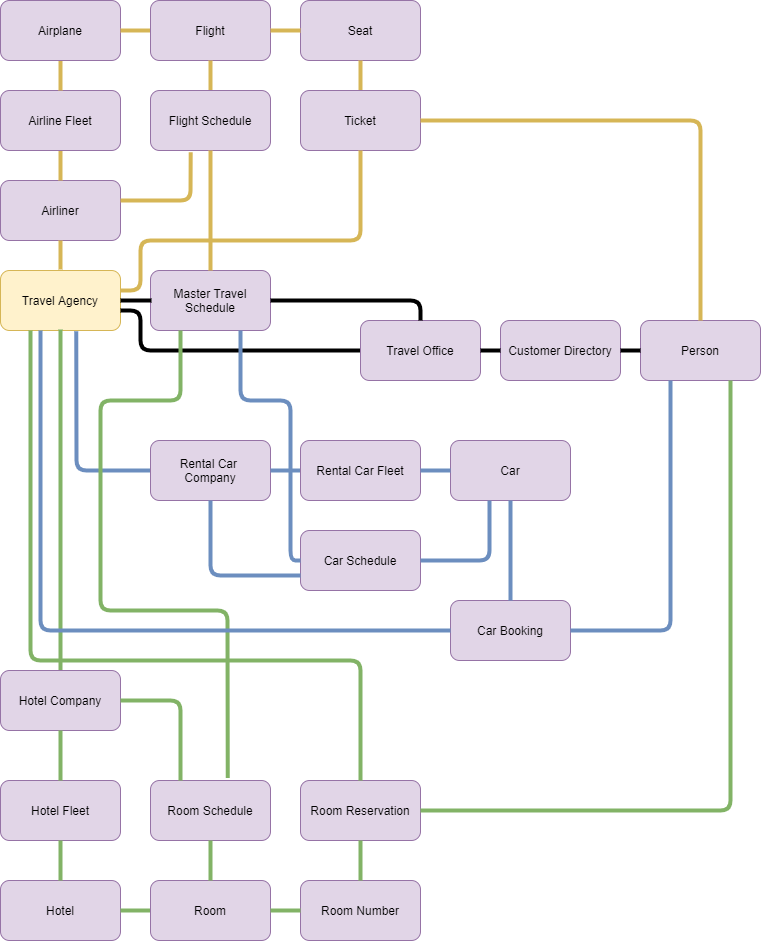

The diagram above was exported from draw.io. Its source (the exported page's mxGraphModel, read from the mxfile embedded in the PNG):
<mxGraphModel dx="1303" dy="728" grid="1" gridSize="10" guides="1" tooltips="1" connect="1" arrows="1" fold="1" page="1" pageScale="1" pageWidth="827" pageHeight="1169" math="0" shadow="0">
  <root>
    <mxCell id="0" />
    <mxCell id="1" parent="0" />
    <mxCell id="f4xMdAO15Gi4lexTBqIo-1" value="Travel Agency" style="rounded=1;whiteSpace=wrap;html=1;fillColor=#fff2cc;strokeColor=#d6b656;" parent="1" vertex="1">
      <mxGeometry x="10" y="430" width="120" height="60" as="geometry" />
    </mxCell>
    <mxCell id="f4xMdAO15Gi4lexTBqIo-5" value="Master Travel Schedule" style="rounded=1;whiteSpace=wrap;html=1;fillColor=#e1d5e7;strokeColor=#9673a6;" parent="1" vertex="1">
      <mxGeometry x="160" y="430" width="120" height="60" as="geometry" />
    </mxCell>
    <mxCell id="f4xMdAO15Gi4lexTBqIo-7" value="" style="endArrow=none;html=1;strokeWidth=4;" parent="1" edge="1">
      <mxGeometry width="50" height="50" relative="1" as="geometry">
        <mxPoint x="130" y="460" as="sourcePoint" />
        <mxPoint x="161" y="460" as="targetPoint" />
      </mxGeometry>
    </mxCell>
    <mxCell id="f4xMdAO15Gi4lexTBqIo-8" value="Airliner" style="rounded=1;whiteSpace=wrap;html=1;fillColor=#e1d5e7;strokeColor=#9673a6;" parent="1" vertex="1">
      <mxGeometry x="10" y="340" width="120" height="60" as="geometry" />
    </mxCell>
    <mxCell id="f4xMdAO15Gi4lexTBqIo-9" value="" style="endArrow=none;html=1;entryX=0.5;entryY=1;entryDx=0;entryDy=0;fillColor=#fff2cc;strokeColor=#d6b656;strokeWidth=4;" parent="1" target="f4xMdAO15Gi4lexTBqIo-8" edge="1">
      <mxGeometry width="50" height="50" relative="1" as="geometry">
        <mxPoint x="70" y="429" as="sourcePoint" />
        <mxPoint x="70" y="400" as="targetPoint" />
      </mxGeometry>
    </mxCell>
    <mxCell id="f4xMdAO15Gi4lexTBqIo-10" value="" style="endArrow=none;html=1;exitX=0.5;exitY=0;exitDx=0;exitDy=0;entryX=0.5;entryY=1;entryDx=0;entryDy=0;fillColor=#fff2cc;strokeColor=#d6b656;strokeWidth=4;" parent="1" source="f4xMdAO15Gi4lexTBqIo-8" target="f4xMdAO15Gi4lexTBqIo-11" edge="1">
      <mxGeometry width="50" height="50" relative="1" as="geometry">
        <mxPoint x="40" y="350" as="sourcePoint" />
        <mxPoint x="70" y="300" as="targetPoint" />
      </mxGeometry>
    </mxCell>
    <mxCell id="f4xMdAO15Gi4lexTBqIo-11" value="Airline Fleet" style="rounded=1;whiteSpace=wrap;html=1;fillColor=#e1d5e7;strokeColor=#9673a6;" parent="1" vertex="1">
      <mxGeometry x="10" y="250" width="120" height="60" as="geometry" />
    </mxCell>
    <mxCell id="f4xMdAO15Gi4lexTBqIo-12" value="" style="endArrow=none;html=1;exitX=0.5;exitY=0;exitDx=0;exitDy=0;entryX=0.5;entryY=1;entryDx=0;entryDy=0;fillColor=#fff2cc;strokeColor=#d6b656;strokeWidth=4;" parent="1" source="f4xMdAO15Gi4lexTBqIo-11" target="f4xMdAO15Gi4lexTBqIo-13" edge="1">
      <mxGeometry width="50" height="50" relative="1" as="geometry">
        <mxPoint x="40" y="240" as="sourcePoint" />
        <mxPoint x="70" y="200" as="targetPoint" />
      </mxGeometry>
    </mxCell>
    <mxCell id="f4xMdAO15Gi4lexTBqIo-13" value="Airplane" style="rounded=1;whiteSpace=wrap;html=1;fillColor=#e1d5e7;strokeColor=#9673a6;" parent="1" vertex="1">
      <mxGeometry x="10" y="160" width="120" height="60" as="geometry" />
    </mxCell>
    <mxCell id="f4xMdAO15Gi4lexTBqIo-14" value="" style="endArrow=none;html=1;exitX=1;exitY=0.5;exitDx=0;exitDy=0;fillColor=#fff2cc;strokeColor=#d6b656;strokeWidth=4;" parent="1" source="f4xMdAO15Gi4lexTBqIo-13" edge="1">
      <mxGeometry width="50" height="50" relative="1" as="geometry">
        <mxPoint x="130" y="210" as="sourcePoint" />
        <mxPoint x="160" y="190" as="targetPoint" />
      </mxGeometry>
    </mxCell>
    <mxCell id="f4xMdAO15Gi4lexTBqIo-15" value="Flight" style="rounded=1;whiteSpace=wrap;html=1;fillColor=#e1d5e7;strokeColor=#9673a6;" parent="1" vertex="1">
      <mxGeometry x="160" y="160" width="120" height="60" as="geometry" />
    </mxCell>
    <mxCell id="f4xMdAO15Gi4lexTBqIo-16" value="" style="endArrow=none;html=1;fillColor=#fff2cc;strokeColor=#d6b656;strokeWidth=4;" parent="1" edge="1">
      <mxGeometry width="50" height="50" relative="1" as="geometry">
        <mxPoint x="220" y="250" as="sourcePoint" />
        <mxPoint x="220" y="220" as="targetPoint" />
      </mxGeometry>
    </mxCell>
    <mxCell id="f4xMdAO15Gi4lexTBqIo-17" value="Flight Schedule" style="rounded=1;whiteSpace=wrap;html=1;fillColor=#e1d5e7;strokeColor=#9673a6;" parent="1" vertex="1">
      <mxGeometry x="160" y="250" width="120" height="60" as="geometry" />
    </mxCell>
    <mxCell id="f4xMdAO15Gi4lexTBqIo-18" value="Seat" style="rounded=1;whiteSpace=wrap;html=1;fillColor=#e1d5e7;strokeColor=#9673a6;" parent="1" vertex="1">
      <mxGeometry x="310" y="160" width="120" height="60" as="geometry" />
    </mxCell>
    <mxCell id="f4xMdAO15Gi4lexTBqIo-19" value="" style="endArrow=none;html=1;entryX=0;entryY=0.5;entryDx=0;entryDy=0;fillColor=#fff2cc;strokeColor=#d6b656;strokeWidth=4;" parent="1" target="f4xMdAO15Gi4lexTBqIo-18" edge="1">
      <mxGeometry width="50" height="50" relative="1" as="geometry">
        <mxPoint x="280" y="190" as="sourcePoint" />
        <mxPoint x="330" y="160" as="targetPoint" />
      </mxGeometry>
    </mxCell>
    <mxCell id="f4xMdAO15Gi4lexTBqIo-20" value="" style="endArrow=none;html=1;fillColor=#fff2cc;strokeColor=#d6b656;strokeWidth=4;" parent="1" edge="1">
      <mxGeometry width="50" height="50" relative="1" as="geometry">
        <mxPoint x="370" y="250" as="sourcePoint" />
        <mxPoint x="370" y="220" as="targetPoint" />
      </mxGeometry>
    </mxCell>
    <mxCell id="f4xMdAO15Gi4lexTBqIo-21" value="Ticket" style="rounded=1;whiteSpace=wrap;html=1;fillColor=#e1d5e7;strokeColor=#9673a6;" parent="1" vertex="1">
      <mxGeometry x="310" y="250" width="120" height="60" as="geometry" />
    </mxCell>
    <mxCell id="f4xMdAO15Gi4lexTBqIo-22" value="" style="endArrow=none;html=1;entryX=0.5;entryY=1;entryDx=0;entryDy=0;fillColor=#fff2cc;strokeColor=#d6b656;strokeWidth=4;" parent="1" target="f4xMdAO15Gi4lexTBqIo-21" edge="1">
      <mxGeometry width="50" height="50" relative="1" as="geometry">
        <mxPoint x="130" y="450" as="sourcePoint" />
        <mxPoint x="180" y="380" as="targetPoint" />
        <Array as="points">
          <mxPoint x="150" y="450" />
          <mxPoint x="150" y="400" />
          <mxPoint x="370" y="400" />
        </Array>
      </mxGeometry>
    </mxCell>
    <mxCell id="f4xMdAO15Gi4lexTBqIo-23" value="" style="endArrow=none;html=1;entryX=0.335;entryY=1.029;entryDx=0;entryDy=0;entryPerimeter=0;fillColor=#fff2cc;strokeColor=#d6b656;strokeWidth=4;" parent="1" target="f4xMdAO15Gi4lexTBqIo-17" edge="1">
      <mxGeometry width="50" height="50" relative="1" as="geometry">
        <mxPoint x="130" y="360" as="sourcePoint" />
        <mxPoint x="440" y="310" as="targetPoint" />
        <Array as="points">
          <mxPoint x="200" y="360" />
        </Array>
      </mxGeometry>
    </mxCell>
    <mxCell id="f4xMdAO15Gi4lexTBqIo-24" value="" style="endArrow=none;html=1;entryX=0.5;entryY=1;entryDx=0;entryDy=0;exitX=0.5;exitY=0;exitDx=0;exitDy=0;fillColor=#fff2cc;strokeColor=#d6b656;strokeWidth=4;" parent="1" source="f4xMdAO15Gi4lexTBqIo-5" target="f4xMdAO15Gi4lexTBqIo-17" edge="1">
      <mxGeometry width="50" height="50" relative="1" as="geometry">
        <mxPoint x="230" y="360" as="sourcePoint" />
        <mxPoint x="280" y="310" as="targetPoint" />
        <Array as="points" />
      </mxGeometry>
    </mxCell>
    <mxCell id="f4xMdAO15Gi4lexTBqIo-25" value="" style="endArrow=none;html=1;strokeWidth=4;" parent="1" edge="1">
      <mxGeometry width="50" height="50" relative="1" as="geometry">
        <mxPoint x="130" y="470" as="sourcePoint" />
        <mxPoint x="370" y="510" as="targetPoint" />
        <Array as="points">
          <mxPoint x="150" y="470" />
          <mxPoint x="150" y="510" />
        </Array>
      </mxGeometry>
    </mxCell>
    <mxCell id="f4xMdAO15Gi4lexTBqIo-26" value="Travel Office" style="rounded=1;whiteSpace=wrap;html=1;fillColor=#e1d5e7;strokeColor=#9673a6;" parent="1" vertex="1">
      <mxGeometry x="370" y="480" width="120" height="60" as="geometry" />
    </mxCell>
    <mxCell id="f4xMdAO15Gi4lexTBqIo-28" value="" style="endArrow=none;html=1;entryX=0.5;entryY=0;entryDx=0;entryDy=0;strokeWidth=4;" parent="1" target="f4xMdAO15Gi4lexTBqIo-26" edge="1">
      <mxGeometry width="50" height="50" relative="1" as="geometry">
        <mxPoint x="280" y="460" as="sourcePoint" />
        <mxPoint x="330" y="430" as="targetPoint" />
        <Array as="points">
          <mxPoint x="430" y="460" />
        </Array>
      </mxGeometry>
    </mxCell>
    <mxCell id="f4xMdAO15Gi4lexTBqIo-29" value="Customer Directory" style="rounded=1;whiteSpace=wrap;html=1;fillColor=#e1d5e7;strokeColor=#9673a6;" parent="1" vertex="1">
      <mxGeometry x="510" y="480" width="120" height="60" as="geometry" />
    </mxCell>
    <mxCell id="f4xMdAO15Gi4lexTBqIo-30" value="" style="endArrow=none;html=1;exitX=1;exitY=0.5;exitDx=0;exitDy=0;entryX=0;entryY=0.5;entryDx=0;entryDy=0;strokeWidth=4;" parent="1" source="f4xMdAO15Gi4lexTBqIo-26" target="f4xMdAO15Gi4lexTBqIo-29" edge="1">
      <mxGeometry width="50" height="50" relative="1" as="geometry">
        <mxPoint x="490" y="530" as="sourcePoint" />
        <mxPoint x="540" y="480" as="targetPoint" />
      </mxGeometry>
    </mxCell>
    <mxCell id="f4xMdAO15Gi4lexTBqIo-31" value="Person" style="rounded=1;whiteSpace=wrap;html=1;fillColor=#e1d5e7;strokeColor=#9673a6;" parent="1" vertex="1">
      <mxGeometry x="650" y="480" width="120" height="60" as="geometry" />
    </mxCell>
    <mxCell id="f4xMdAO15Gi4lexTBqIo-32" value="" style="endArrow=none;html=1;exitX=1;exitY=0.5;exitDx=0;exitDy=0;strokeWidth=4;" parent="1" source="f4xMdAO15Gi4lexTBqIo-29" edge="1">
      <mxGeometry width="50" height="50" relative="1" as="geometry">
        <mxPoint x="630" y="530" as="sourcePoint" />
        <mxPoint x="650" y="510" as="targetPoint" />
      </mxGeometry>
    </mxCell>
    <mxCell id="f4xMdAO15Gi4lexTBqIo-33" value="" style="endArrow=none;html=1;exitX=1;exitY=0.5;exitDx=0;exitDy=0;entryX=0.5;entryY=0;entryDx=0;entryDy=0;fillColor=#fff2cc;strokeColor=#d6b656;strokeWidth=4;" parent="1" source="f4xMdAO15Gi4lexTBqIo-21" target="f4xMdAO15Gi4lexTBqIo-31" edge="1">
      <mxGeometry width="50" height="50" relative="1" as="geometry">
        <mxPoint x="430" y="310" as="sourcePoint" />
        <mxPoint x="480" y="260" as="targetPoint" />
        <Array as="points">
          <mxPoint x="710" y="280" />
        </Array>
      </mxGeometry>
    </mxCell>
    <mxCell id="f4xMdAO15Gi4lexTBqIo-34" value="" style="endArrow=none;html=1;exitX=0.5;exitY=0;exitDx=0;exitDy=0;fillColor=#d5e8d4;strokeColor=#82b366;strokeWidth=4;" parent="1" source="f4xMdAO15Gi4lexTBqIo-35" edge="1">
      <mxGeometry width="50" height="50" relative="1" as="geometry">
        <mxPoint x="53" y="720" as="sourcePoint" />
        <mxPoint x="70" y="489" as="targetPoint" />
      </mxGeometry>
    </mxCell>
    <mxCell id="f4xMdAO15Gi4lexTBqIo-35" value="Hotel Company" style="rounded=1;whiteSpace=wrap;html=1;fillColor=#e1d5e7;strokeColor=#9673a6;" parent="1" vertex="1">
      <mxGeometry x="10" y="830" width="120" height="60" as="geometry" />
    </mxCell>
    <mxCell id="f4xMdAO15Gi4lexTBqIo-36" value="" style="endArrow=none;html=1;entryX=0.632;entryY=1.013;entryDx=0;entryDy=0;entryPerimeter=0;strokeWidth=4;fillColor=#dae8fc;strokeColor=#6c8ebf;" parent="1" target="f4xMdAO15Gi4lexTBqIo-1" edge="1">
      <mxGeometry width="50" height="50" relative="1" as="geometry">
        <mxPoint x="160" y="630" as="sourcePoint" />
        <mxPoint x="110" y="490" as="targetPoint" />
        <Array as="points">
          <mxPoint x="86" y="630" />
        </Array>
      </mxGeometry>
    </mxCell>
    <mxCell id="f4xMdAO15Gi4lexTBqIo-37" value="Rental Car &lt;br&gt;Company" style="rounded=1;whiteSpace=wrap;html=1;fillColor=#e1d5e7;strokeColor=#9673a6;" parent="1" vertex="1">
      <mxGeometry x="160" y="600" width="120" height="60" as="geometry" />
    </mxCell>
    <mxCell id="f4xMdAO15Gi4lexTBqIo-38" value="" style="endArrow=none;html=1;entryX=0;entryY=0.5;entryDx=0;entryDy=0;strokeWidth=4;fillColor=#dae8fc;strokeColor=#6c8ebf;" parent="1" target="f4xMdAO15Gi4lexTBqIo-39" edge="1">
      <mxGeometry width="50" height="50" relative="1" as="geometry">
        <mxPoint x="280" y="630" as="sourcePoint" />
        <mxPoint x="330" y="630" as="targetPoint" />
      </mxGeometry>
    </mxCell>
    <mxCell id="f4xMdAO15Gi4lexTBqIo-39" value="Rental Car Fleet" style="rounded=1;whiteSpace=wrap;html=1;fillColor=#e1d5e7;strokeColor=#9673a6;" parent="1" vertex="1">
      <mxGeometry x="310" y="600" width="120" height="60" as="geometry" />
    </mxCell>
    <mxCell id="f4xMdAO15Gi4lexTBqIo-40" value="Hotel Fleet" style="rounded=1;whiteSpace=wrap;html=1;fillColor=#e1d5e7;strokeColor=#9673a6;" parent="1" vertex="1">
      <mxGeometry x="10" y="940" width="120" height="60" as="geometry" />
    </mxCell>
    <mxCell id="f4xMdAO15Gi4lexTBqIo-41" value="" style="endArrow=none;html=1;entryX=0.5;entryY=1;entryDx=0;entryDy=0;exitX=0.5;exitY=0;exitDx=0;exitDy=0;strokeWidth=4;fillColor=#d5e8d4;strokeColor=#82b366;" parent="1" source="f4xMdAO15Gi4lexTBqIo-40" target="f4xMdAO15Gi4lexTBqIo-35" edge="1">
      <mxGeometry width="50" height="50" relative="1" as="geometry">
        <mxPoint x="40" y="830" as="sourcePoint" />
        <mxPoint x="90" y="780" as="targetPoint" />
      </mxGeometry>
    </mxCell>
    <mxCell id="f4xMdAO15Gi4lexTBqIo-42" value="Hotel" style="rounded=1;whiteSpace=wrap;html=1;fillColor=#e1d5e7;strokeColor=#9673a6;" parent="1" vertex="1">
      <mxGeometry x="10" y="1040" width="120" height="60" as="geometry" />
    </mxCell>
    <mxCell id="f4xMdAO15Gi4lexTBqIo-43" value="" style="endArrow=none;html=1;entryX=0.5;entryY=0;entryDx=0;entryDy=0;strokeWidth=4;fillColor=#d5e8d4;strokeColor=#82b366;" parent="1" target="f4xMdAO15Gi4lexTBqIo-42" edge="1">
      <mxGeometry width="50" height="50" relative="1" as="geometry">
        <mxPoint x="70" y="1000" as="sourcePoint" />
        <mxPoint x="90" y="890" as="targetPoint" />
      </mxGeometry>
    </mxCell>
    <mxCell id="f4xMdAO15Gi4lexTBqIo-44" value="Car" style="rounded=1;whiteSpace=wrap;html=1;fillColor=#e1d5e7;strokeColor=#9673a6;" parent="1" vertex="1">
      <mxGeometry x="460" y="600" width="120" height="60" as="geometry" />
    </mxCell>
    <mxCell id="f4xMdAO15Gi4lexTBqIo-45" value="" style="endArrow=none;html=1;exitX=1;exitY=0.5;exitDx=0;exitDy=0;strokeWidth=4;fillColor=#dae8fc;strokeColor=#6c8ebf;" parent="1" source="f4xMdAO15Gi4lexTBqIo-39" edge="1">
      <mxGeometry width="50" height="50" relative="1" as="geometry">
        <mxPoint x="490" y="650" as="sourcePoint" />
        <mxPoint x="460" y="630" as="targetPoint" />
      </mxGeometry>
    </mxCell>
    <mxCell id="f4xMdAO15Gi4lexTBqIo-46" value="" style="endArrow=none;html=1;exitX=1;exitY=0.5;exitDx=0;exitDy=0;entryX=0;entryY=0.5;entryDx=0;entryDy=0;strokeWidth=4;fillColor=#d5e8d4;strokeColor=#82b366;" parent="1" source="f4xMdAO15Gi4lexTBqIo-42" target="f4xMdAO15Gi4lexTBqIo-47" edge="1">
      <mxGeometry width="50" height="50" relative="1" as="geometry">
        <mxPoint x="130" y="980" as="sourcePoint" />
        <mxPoint x="160" y="960" as="targetPoint" />
      </mxGeometry>
    </mxCell>
    <mxCell id="f4xMdAO15Gi4lexTBqIo-47" value="Room" style="rounded=1;whiteSpace=wrap;html=1;fillColor=#e1d5e7;strokeColor=#9673a6;" parent="1" vertex="1">
      <mxGeometry x="160" y="1040" width="120" height="60" as="geometry" />
    </mxCell>
    <mxCell id="f4xMdAO15Gi4lexTBqIo-48" value="Room Schedule" style="rounded=1;whiteSpace=wrap;html=1;fillColor=#e1d5e7;strokeColor=#9673a6;" parent="1" vertex="1">
      <mxGeometry x="160" y="940" width="120" height="60" as="geometry" />
    </mxCell>
    <mxCell id="f4xMdAO15Gi4lexTBqIo-49" value="" style="endArrow=none;html=1;entryX=0.5;entryY=0;entryDx=0;entryDy=0;exitX=0.5;exitY=1;exitDx=0;exitDy=0;strokeWidth=4;fillColor=#d5e8d4;strokeColor=#82b366;" parent="1" source="f4xMdAO15Gi4lexTBqIo-48" target="f4xMdAO15Gi4lexTBqIo-47" edge="1">
      <mxGeometry width="50" height="50" relative="1" as="geometry">
        <mxPoint x="220" y="930" as="sourcePoint" />
        <mxPoint x="240" y="890" as="targetPoint" />
      </mxGeometry>
    </mxCell>
    <mxCell id="f4xMdAO15Gi4lexTBqIo-50" value="Room Number" style="rounded=1;whiteSpace=wrap;html=1;fillColor=#e1d5e7;strokeColor=#9673a6;" parent="1" vertex="1">
      <mxGeometry x="310" y="1040" width="120" height="60" as="geometry" />
    </mxCell>
    <mxCell id="f4xMdAO15Gi4lexTBqIo-51" value="" style="endArrow=none;html=1;exitX=1;exitY=0.5;exitDx=0;exitDy=0;entryX=0;entryY=0.5;entryDx=0;entryDy=0;strokeWidth=4;fillColor=#d5e8d4;strokeColor=#82b366;" parent="1" source="f4xMdAO15Gi4lexTBqIo-47" target="f4xMdAO15Gi4lexTBqIo-50" edge="1">
      <mxGeometry width="50" height="50" relative="1" as="geometry">
        <mxPoint x="280" y="980" as="sourcePoint" />
        <mxPoint x="310" y="960" as="targetPoint" />
      </mxGeometry>
    </mxCell>
    <mxCell id="f4xMdAO15Gi4lexTBqIo-52" value="Room Reservation" style="rounded=1;whiteSpace=wrap;html=1;fillColor=#e1d5e7;strokeColor=#9673a6;" parent="1" vertex="1">
      <mxGeometry x="310" y="940" width="120" height="60" as="geometry" />
    </mxCell>
    <mxCell id="f4xMdAO15Gi4lexTBqIo-53" value="" style="endArrow=none;html=1;exitX=0.5;exitY=0;exitDx=0;exitDy=0;strokeWidth=4;fillColor=#d5e8d4;strokeColor=#82b366;" parent="1" source="f4xMdAO15Gi4lexTBqIo-50" edge="1">
      <mxGeometry width="50" height="50" relative="1" as="geometry">
        <mxPoint x="370" y="930" as="sourcePoint" />
        <mxPoint x="370" y="1000" as="targetPoint" />
      </mxGeometry>
    </mxCell>
    <mxCell id="f4xMdAO15Gi4lexTBqIo-54" value="Car Schedule" style="rounded=1;whiteSpace=wrap;html=1;fillColor=#e1d5e7;strokeColor=#9673a6;" parent="1" vertex="1">
      <mxGeometry x="310" y="690" width="120" height="60" as="geometry" />
    </mxCell>
    <mxCell id="f4xMdAO15Gi4lexTBqIo-55" value="Car Booking" style="rounded=1;whiteSpace=wrap;html=1;fillColor=#e1d5e7;strokeColor=#9673a6;" parent="1" vertex="1">
      <mxGeometry x="460" y="760" width="120" height="60" as="geometry" />
    </mxCell>
    <mxCell id="f4xMdAO15Gi4lexTBqIo-57" value="" style="endArrow=none;html=1;exitX=1;exitY=0.5;exitDx=0;exitDy=0;strokeWidth=4;fillColor=#dae8fc;strokeColor=#6c8ebf;" parent="1" source="f4xMdAO15Gi4lexTBqIo-54" edge="1">
      <mxGeometry width="50" height="50" relative="1" as="geometry">
        <mxPoint x="490" y="710" as="sourcePoint" />
        <mxPoint x="499" y="660" as="targetPoint" />
        <Array as="points">
          <mxPoint x="499" y="720" />
        </Array>
      </mxGeometry>
    </mxCell>
    <mxCell id="f4xMdAO15Gi4lexTBqIo-58" value="" style="endArrow=none;html=1;exitX=0.5;exitY=0;exitDx=0;exitDy=0;entryX=0.5;entryY=1;entryDx=0;entryDy=0;strokeWidth=4;fillColor=#dae8fc;strokeColor=#6c8ebf;" parent="1" source="f4xMdAO15Gi4lexTBqIo-55" target="f4xMdAO15Gi4lexTBqIo-44" edge="1">
      <mxGeometry width="50" height="50" relative="1" as="geometry">
        <mxPoint x="500" y="730" as="sourcePoint" />
        <mxPoint x="550" y="680" as="targetPoint" />
      </mxGeometry>
    </mxCell>
    <mxCell id="f4xMdAO15Gi4lexTBqIo-59" value="" style="endArrow=none;html=1;exitX=1;exitY=0.5;exitDx=0;exitDy=0;entryX=0.25;entryY=1;entryDx=0;entryDy=0;strokeWidth=4;fillColor=#dae8fc;strokeColor=#6c8ebf;" parent="1" source="f4xMdAO15Gi4lexTBqIo-55" target="f4xMdAO15Gi4lexTBqIo-31" edge="1">
      <mxGeometry width="50" height="50" relative="1" as="geometry">
        <mxPoint x="580" y="810" as="sourcePoint" />
        <mxPoint x="630" y="760" as="targetPoint" />
        <Array as="points">
          <mxPoint x="680" y="790" />
        </Array>
      </mxGeometry>
    </mxCell>
    <mxCell id="f4xMdAO15Gi4lexTBqIo-60" value="" style="endArrow=none;html=1;exitX=1;exitY=0.5;exitDx=0;exitDy=0;entryX=0.75;entryY=1;entryDx=0;entryDy=0;strokeWidth=4;fillColor=#d5e8d4;strokeColor=#82b366;" parent="1" source="f4xMdAO15Gi4lexTBqIo-52" target="f4xMdAO15Gi4lexTBqIo-31" edge="1">
      <mxGeometry width="50" height="50" relative="1" as="geometry">
        <mxPoint x="490" y="810" as="sourcePoint" />
        <mxPoint x="540" y="760" as="targetPoint" />
        <Array as="points">
          <mxPoint x="740" y="970" />
        </Array>
      </mxGeometry>
    </mxCell>
    <mxCell id="f4xMdAO15Gi4lexTBqIo-61" value="" style="endArrow=none;html=1;entryX=0.75;entryY=1;entryDx=0;entryDy=0;exitX=0;exitY=0.5;exitDx=0;exitDy=0;strokeWidth=4;fillColor=#dae8fc;strokeColor=#6c8ebf;" parent="1" source="f4xMdAO15Gi4lexTBqIo-54" target="f4xMdAO15Gi4lexTBqIo-5" edge="1">
      <mxGeometry width="50" height="50" relative="1" as="geometry">
        <mxPoint x="210" y="590" as="sourcePoint" />
        <mxPoint x="260" y="540" as="targetPoint" />
        <Array as="points">
          <mxPoint x="300" y="720" />
          <mxPoint x="300" y="560" />
          <mxPoint x="250" y="560" />
        </Array>
      </mxGeometry>
    </mxCell>
    <mxCell id="f4xMdAO15Gi4lexTBqIo-62" value="" style="endArrow=none;html=1;exitX=0.644;exitY=-0.043;exitDx=0;exitDy=0;entryX=0.25;entryY=1;entryDx=0;entryDy=0;exitPerimeter=0;strokeWidth=4;fillColor=#d5e8d4;strokeColor=#82b366;" parent="1" source="f4xMdAO15Gi4lexTBqIo-48" target="f4xMdAO15Gi4lexTBqIo-5" edge="1">
      <mxGeometry width="50" height="50" relative="1" as="geometry">
        <mxPoint x="200" y="830" as="sourcePoint" />
        <mxPoint x="250" y="780" as="targetPoint" />
        <Array as="points">
          <mxPoint x="237" y="770" />
          <mxPoint x="110" y="770" />
          <mxPoint x="110" y="560" />
          <mxPoint x="190" y="560" />
        </Array>
      </mxGeometry>
    </mxCell>
    <mxCell id="f4xMdAO15Gi4lexTBqIo-64" value="" style="endArrow=none;html=1;exitX=1;exitY=0.5;exitDx=0;exitDy=0;entryX=0.25;entryY=0;entryDx=0;entryDy=0;strokeWidth=4;fillColor=#d5e8d4;strokeColor=#82b366;" parent="1" source="f4xMdAO15Gi4lexTBqIo-35" target="f4xMdAO15Gi4lexTBqIo-48" edge="1">
      <mxGeometry width="50" height="50" relative="1" as="geometry">
        <mxPoint x="130" y="880" as="sourcePoint" />
        <mxPoint x="180" y="830" as="targetPoint" />
        <Array as="points">
          <mxPoint x="190" y="860" />
        </Array>
      </mxGeometry>
    </mxCell>
    <mxCell id="f4xMdAO15Gi4lexTBqIo-65" value="" style="endArrow=none;html=1;entryX=0;entryY=0.75;entryDx=0;entryDy=0;exitX=0.5;exitY=1;exitDx=0;exitDy=0;strokeWidth=4;fillColor=#dae8fc;strokeColor=#6c8ebf;" parent="1" source="f4xMdAO15Gi4lexTBqIo-37" target="f4xMdAO15Gi4lexTBqIo-54" edge="1">
      <mxGeometry width="50" height="50" relative="1" as="geometry">
        <mxPoint x="190" y="730" as="sourcePoint" />
        <mxPoint x="240" y="680" as="targetPoint" />
        <Array as="points">
          <mxPoint x="220" y="735" />
        </Array>
      </mxGeometry>
    </mxCell>
    <mxCell id="f4xMdAO15Gi4lexTBqIo-66" value="" style="endArrow=none;html=1;entryX=0;entryY=0.5;entryDx=0;entryDy=0;strokeWidth=4;fillColor=#dae8fc;strokeColor=#6c8ebf;" parent="1" target="f4xMdAO15Gi4lexTBqIo-55" edge="1">
      <mxGeometry width="50" height="50" relative="1" as="geometry">
        <mxPoint x="50" y="490" as="sourcePoint" />
        <mxPoint x="460" y="760" as="targetPoint" />
        <Array as="points">
          <mxPoint x="50" y="790" />
        </Array>
      </mxGeometry>
    </mxCell>
    <mxCell id="f4xMdAO15Gi4lexTBqIo-67" value="" style="endArrow=none;html=1;entryX=0.25;entryY=1;entryDx=0;entryDy=0;strokeWidth=4;fillColor=#d5e8d4;strokeColor=#82b366;" parent="1" target="f4xMdAO15Gi4lexTBqIo-1" edge="1">
      <mxGeometry width="50" height="50" relative="1" as="geometry">
        <mxPoint x="370" y="940" as="sourcePoint" />
        <mxPoint x="390" y="890" as="targetPoint" />
        <Array as="points">
          <mxPoint x="370" y="820" />
          <mxPoint x="40" y="820" />
        </Array>
      </mxGeometry>
    </mxCell>
  </root>
</mxGraphModel>